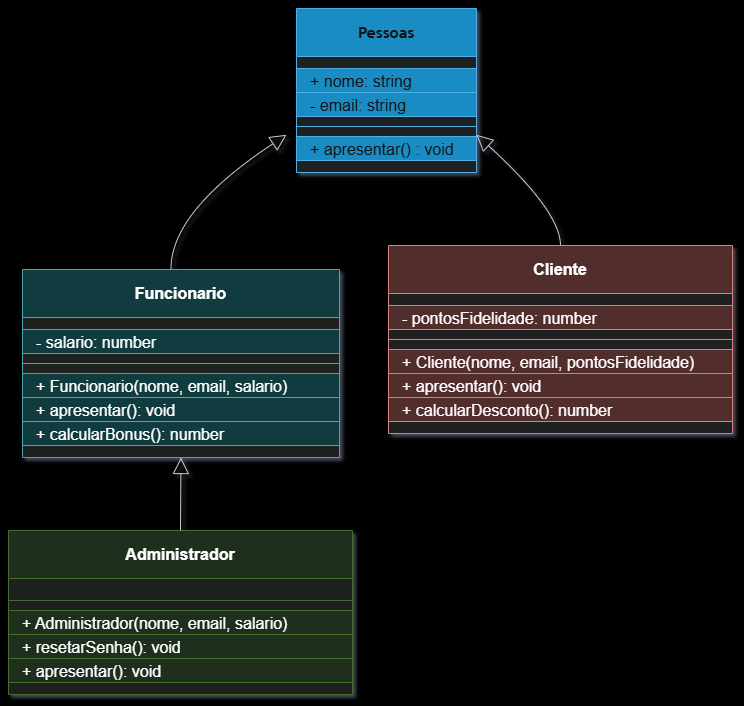

The diagram above was exported from draw.io. Its source (the exported page's mxGraphModel, read from the mxfile embedded in the PNG):
<mxGraphModel dx="1854" dy="1800" grid="1" gridSize="10" guides="1" tooltips="1" connect="1" arrows="1" fold="1" page="1" pageScale="1" pageWidth="827" pageHeight="1169" background="light-dark(#FFFFFF,#000000)" math="0" shadow="1">
  <root>
    <mxCell id="0" />
    <mxCell id="1" parent="0" />
    <UserObject label="" mermaidData="{&#10;  &quot;data&quot;: &quot;classDiagram\n  class Pessoas {\n    #nome\n    #email\n    +apresentar()\n  }\n\n  class Funcionario {\n    #salario\n    +Funcionario(nome, email, salario)\n    +apresentar()\n  }\n\n  class Cliente {\n    #pontosFidelidade\n    +Cliente(nome, email, pontosFidelidade)\n    +pontosFidelidade : int\n    +apresentar()\n    +calcularDesconto() int\n  }\n\n  class Administrador {\n    +Administrador(nome, email, salario)\n    +resetarSenha()\n    +apresentar()\n  }\n\n  Pessoas &lt;|-- Funcionario : extends\n  Pessoas &lt;|-- Cliente : extends\n  Funcionario &lt;|-- Administrador : extends&quot;,&#10;  &quot;config&quot;: null&#10;}" id="27">
      <mxCell connectable="0" parent="1" style="group;transparentBounds=1;editIcon=1;lockedGroup=0;groupPadding=10;" vertex="1">
        <mxGeometry height="182" width="486" x="-390" y="-300" as="geometry" />
      </mxCell>
    </UserObject>
    <UserObject label="&lt;b&gt;Pessoas&lt;/b&gt;" mermaidId="n:Pessoas" mermaidBaseStyle="swimlane;html=1;fontStyle=0;fontSize=16;align=center;verticalAlign=middle;horizontal=1;childLayout=stackLayout;startSize=48;horizontalStack=0;resizeParent=1;resizeParentMax=0;resizeLast=0;collapsible=0;marginTop=12;marginBottom=12;stackSpacing=0;swimlaneFillColor=light-dark(#ECECFF,#1f2020);whiteSpace=wrap;fillColor=light-dark(#ECECFF,#1f2020);strokeColor=light-dark(#9370DB,#cccccc);fontColor=light-dark(#333333,#cccccc);fontFamily=Trebuchet MS,Verdana,Arial,sans-serif;" mermaidBaseValue="&lt;b&gt;Pessoas&lt;/b&gt;" id="2">
      <mxCell parent="27" style="swimlane;html=1;fontStyle=0;fontSize=16;align=center;verticalAlign=middle;horizontal=1;childLayout=stackLayout;startSize=48;horizontalStack=0;resizeParent=1;resizeParentMax=0;resizeLast=0;collapsible=0;marginTop=12;marginBottom=12;stackSpacing=0;swimlaneFillColor=light-dark(#ECECFF,#1f2020);whiteSpace=wrap;fillColor=#1ba1e2;strokeColor=#006EAF;fontColor=#ffffff;fontFamily=Trebuchet MS,Verdana,Arial,sans-serif;" vertex="1">
        <mxGeometry height="164" width="180" x="296" y="8" as="geometry" />
      </mxCell>
    </UserObject>
    <mxCell id="3" parent="2" style="text;fontSize=16;strokeColor=#006EAF;fillColor=#1ba1e2;align=left;verticalAlign=middle;spacingLeft=12;spacingRight=12;overflow=hidden;rotatable=0;points=[[0,0.5],[1,0.5]];portConstraint=eastwest;fontFamily=Helvetica;fontColor=#ffffff;" value="+ nome: string" vertex="1">
      <mxGeometry height="24" width="180" y="60" as="geometry" />
    </mxCell>
    <mxCell id="4" parent="2" style="text;fontSize=16;strokeColor=#006EAF;fillColor=#1ba1e2;align=left;verticalAlign=middle;spacingLeft=12;spacingRight=12;overflow=hidden;rotatable=0;points=[[0,0.5],[1,0.5]];portConstraint=eastwest;fontFamily=Helvetica;fontColor=#ffffff;" value="- email: string" vertex="1">
      <mxGeometry height="24" width="180" y="84" as="geometry" />
    </mxCell>
    <mxCell id="5" parent="2" style="line;strokeWidth=1;fillColor=#1ba1e2;spacingLeft=3;spacingRight=3;rotatable=0;points=[];strokeColor=#006EAF;fontColor=#ffffff;" vertex="1">
      <mxGeometry height="20" width="180" y="108" as="geometry" />
    </mxCell>
    <mxCell id="6" parent="2" style="text;fontSize=16;strokeColor=#006EAF;fillColor=#1ba1e2;align=left;verticalAlign=middle;spacingLeft=12;spacingRight=12;overflow=hidden;rotatable=0;points=[[0,0.5],[1,0.5]];portConstraint=eastwest;fontFamily=Helvetica;fontColor=#ffffff;" value="+ apresentar() : void" vertex="1">
      <mxGeometry height="24" width="180" y="128" as="geometry" />
    </mxCell>
    <UserObject label="&lt;b&gt;&lt;font face=&quot;Helvetica&quot;&gt;Funcionario&lt;/font&gt;&lt;/b&gt;" mermaidId="n:Funcionario" mermaidBaseStyle="swimlane;html=1;fontStyle=0;fontSize=16;align=center;verticalAlign=middle;horizontal=1;childLayout=stackLayout;startSize=48;horizontalStack=0;resizeParent=1;resizeParentMax=0;resizeLast=0;collapsible=0;marginTop=12;marginBottom=12;stackSpacing=0;swimlaneFillColor=light-dark(#ECECFF,#1f2020);whiteSpace=wrap;fillColor=light-dark(#ECECFF,#1f2020);strokeColor=light-dark(#9370DB,#cccccc);fontColor=light-dark(#333333,#cccccc);fontFamily=Trebuchet MS,Verdana,Arial,sans-serif;" mermaidBaseValue="&lt;b&gt;Funcionario&lt;/b&gt;" id="7">
      <mxCell parent="27" style="swimlane;html=1;fontStyle=0;fontSize=16;align=center;verticalAlign=middle;horizontal=1;childLayout=stackLayout;startSize=48;horizontalStack=0;resizeParent=1;resizeParentMax=0;resizeLast=0;collapsible=0;marginTop=12;marginBottom=12;stackSpacing=0;swimlaneFillColor=light-dark(#ECECFF,#1f2020);whiteSpace=wrap;fillColor=#b0e3e6;strokeColor=#0e8088;fontFamily=Trebuchet MS,Verdana,Arial,sans-serif;" vertex="1">
        <mxGeometry height="188" width="317" x="22" y="269" as="geometry" />
      </mxCell>
    </UserObject>
    <mxCell id="8" parent="7" style="text;fontSize=16;strokeColor=#0e8088;fillColor=#b0e3e6;align=left;verticalAlign=middle;spacingLeft=12;spacingRight=12;overflow=hidden;rotatable=0;points=[[0,0.5],[1,0.5]];portConstraint=eastwest;fontFamily=Helvetica;" value="- salario: number" vertex="1">
      <mxGeometry height="24" width="317" y="60" as="geometry" />
    </mxCell>
    <mxCell id="9" parent="7" style="line;strokeWidth=1;fillColor=#b0e3e6;spacingLeft=3;spacingRight=3;rotatable=0;points=[];strokeColor=#0e8088;" vertex="1">
      <mxGeometry height="20" width="317" y="84" as="geometry" />
    </mxCell>
    <mxCell id="10" parent="7" style="text;fontSize=16;strokeColor=#0e8088;fillColor=#b0e3e6;align=left;verticalAlign=middle;spacingLeft=12;spacingRight=12;overflow=hidden;rotatable=0;points=[[0,0.5],[1,0.5]];portConstraint=eastwest;fontFamily=Helvetica;" value="+ Funcionario(nome, email, salario)" vertex="1">
      <mxGeometry height="24" width="317" y="104" as="geometry" />
    </mxCell>
    <mxCell id="11" parent="7" style="text;fontSize=16;strokeColor=#0e8088;fillColor=#b0e3e6;align=left;verticalAlign=middle;spacingLeft=12;spacingRight=12;overflow=hidden;rotatable=0;points=[[0,0.5],[1,0.5]];portConstraint=eastwest;fontFamily=Helvetica;" value="+ apresentar(): void" vertex="1">
      <mxGeometry height="24" width="317" y="128" as="geometry" />
    </mxCell>
    <mxCell id="w6cAa3fz2j-fNUyhIyMi-54" parent="7" style="text;fontSize=16;strokeColor=#0e8088;fillColor=#b0e3e6;align=left;verticalAlign=middle;spacingLeft=12;spacingRight=12;overflow=hidden;rotatable=0;points=[[0,0.5],[1,0.5]];portConstraint=eastwest;fontFamily=Helvetica;" value="+ calcularBonus(): number" vertex="1">
      <mxGeometry height="24" width="317" y="152" as="geometry" />
    </mxCell>
    <UserObject label="&lt;b&gt;&lt;font face=&quot;Helvetica&quot;&gt;Cliente&lt;/font&gt;&lt;/b&gt;" mermaidId="n:Cliente" mermaidBaseStyle="swimlane;html=1;fontStyle=0;fontSize=16;align=center;verticalAlign=middle;horizontal=1;childLayout=stackLayout;startSize=48;horizontalStack=0;resizeParent=1;resizeParentMax=0;resizeLast=0;collapsible=0;marginTop=12;marginBottom=12;stackSpacing=0;swimlaneFillColor=light-dark(#ECECFF,#1f2020);whiteSpace=wrap;fillColor=light-dark(#ECECFF,#1f2020);strokeColor=light-dark(#9370DB,#cccccc);fontColor=light-dark(#333333,#cccccc);fontFamily=Trebuchet MS,Verdana,Arial,sans-serif;" mermaidBaseValue="&lt;b&gt;Cliente&lt;/b&gt;" id="12">
      <mxCell parent="27" style="swimlane;html=1;fontStyle=0;fontSize=16;align=center;verticalAlign=middle;horizontal=1;childLayout=stackLayout;startSize=48;horizontalStack=0;resizeParent=1;resizeParentMax=0;resizeLast=0;collapsible=0;marginTop=12;marginBottom=12;stackSpacing=0;swimlaneFillColor=light-dark(#ECECFF,#1f2020);whiteSpace=wrap;fillColor=#f8cecc;strokeColor=#b85450;fontFamily=Trebuchet MS,Verdana,Arial,sans-serif;" vertex="1">
        <mxGeometry height="188" width="344" x="388" y="245" as="geometry" />
      </mxCell>
    </UserObject>
    <mxCell id="13" parent="12" style="text;fontSize=16;strokeColor=#b85450;fillColor=#f8cecc;align=left;verticalAlign=middle;spacingLeft=12;spacingRight=12;overflow=hidden;rotatable=0;points=[[0,0.5],[1,0.5]];portConstraint=eastwest;fontFamily=Helvetica;" value="- pontosFidelidade: number" vertex="1">
      <mxGeometry height="24" width="344" y="60" as="geometry" />
    </mxCell>
    <mxCell id="15" parent="12" style="line;strokeWidth=1;fillColor=#f8cecc;spacingLeft=3;spacingRight=3;rotatable=0;points=[];strokeColor=#b85450;" vertex="1">
      <mxGeometry height="20" width="344" y="84" as="geometry" />
    </mxCell>
    <mxCell id="16" parent="12" style="text;fontSize=16;strokeColor=#b85450;fillColor=#f8cecc;align=left;verticalAlign=middle;spacingLeft=12;spacingRight=12;overflow=hidden;rotatable=0;points=[[0,0.5],[1,0.5]];portConstraint=eastwest;fontFamily=Helvetica;" value="+ Cliente(nome, email, pontosFidelidade)" vertex="1">
      <mxGeometry height="24" width="344" y="104" as="geometry" />
    </mxCell>
    <mxCell id="17" parent="12" style="text;fontSize=16;strokeColor=#b85450;fillColor=#f8cecc;align=left;verticalAlign=middle;spacingLeft=12;spacingRight=12;overflow=hidden;rotatable=0;points=[[0,0.5],[1,0.5]];portConstraint=eastwest;fontFamily=Helvetica;" value="+ apresentar(): void" vertex="1">
      <mxGeometry height="24" width="344" y="128" as="geometry" />
    </mxCell>
    <mxCell id="18" parent="12" style="text;fontSize=16;strokeColor=#b85450;fillColor=#f8cecc;align=left;verticalAlign=middle;spacingLeft=12;spacingRight=12;overflow=hidden;rotatable=0;points=[[0,0.5],[1,0.5]];portConstraint=eastwest;fontFamily=Helvetica;" value="+ calcularDesconto(): number" vertex="1">
      <mxGeometry height="24" width="344" y="152" as="geometry" />
    </mxCell>
    <UserObject label="&lt;b&gt;&lt;font face=&quot;Helvetica&quot;&gt;Administrador&lt;/font&gt;&lt;/b&gt;" mermaidId="n:Administrador" mermaidBaseStyle="swimlane;html=1;fontStyle=0;fontSize=16;align=center;verticalAlign=middle;horizontal=1;childLayout=stackLayout;startSize=48;horizontalStack=0;resizeParent=1;resizeParentMax=0;resizeLast=0;collapsible=0;marginTop=12;marginBottom=12;stackSpacing=0;swimlaneFillColor=light-dark(#ECECFF,#1f2020);whiteSpace=wrap;fillColor=light-dark(#ECECFF,#1f2020);strokeColor=light-dark(#9370DB,#cccccc);fontColor=light-dark(#333333,#cccccc);fontFamily=Trebuchet MS,Verdana,Arial,sans-serif;" mermaidBaseValue="&lt;b&gt;Administrador&lt;/b&gt;" id="19">
      <mxCell parent="27" style="swimlane;html=1;fontStyle=0;fontSize=16;align=center;verticalAlign=middle;horizontal=1;childLayout=stackLayout;startSize=48;horizontalStack=0;resizeParent=1;resizeParentMax=0;resizeLast=0;collapsible=0;marginTop=12;marginBottom=12;stackSpacing=0;swimlaneFillColor=light-dark(#ECECFF,#1f2020);whiteSpace=wrap;fillColor=#d5e8d4;strokeColor=#82b366;fontFamily=Trebuchet MS,Verdana,Arial,sans-serif;" vertex="1">
        <mxGeometry height="164" width="344" x="8" y="530" as="geometry" />
      </mxCell>
    </UserObject>
    <mxCell id="20" parent="19" style="line;strokeWidth=1;fillColor=#d5e8d4;spacingLeft=3;spacingRight=3;rotatable=0;points=[];strokeColor=#82b366;" vertex="1">
      <mxGeometry height="20" width="344" y="60" as="geometry" />
    </mxCell>
    <mxCell id="21" parent="19" style="text;fontSize=16;strokeColor=#82b366;fillColor=#d5e8d4;align=left;verticalAlign=middle;spacingLeft=12;spacingRight=12;overflow=hidden;rotatable=0;points=[[0,0.5],[1,0.5]];portConstraint=eastwest;fontFamily=Helvetica;" value="+ Administrador(nome, email, salario)" vertex="1">
      <mxGeometry height="24" width="344" y="80" as="geometry" />
    </mxCell>
    <mxCell id="22" parent="19" style="text;fontSize=16;strokeColor=#82b366;fillColor=#d5e8d4;align=left;verticalAlign=middle;spacingLeft=12;spacingRight=12;overflow=hidden;rotatable=0;points=[[0,0.5],[1,0.5]];portConstraint=eastwest;fontFamily=Helvetica;" value="+ resetarSenha(): void" vertex="1">
      <mxGeometry height="24" width="344" y="104" as="geometry" />
    </mxCell>
    <mxCell id="23" parent="19" style="text;fontSize=16;strokeColor=#82b366;fillColor=#d5e8d4;align=left;verticalAlign=middle;spacingLeft=12;spacingRight=12;overflow=hidden;rotatable=0;points=[[0,0.5],[1,0.5]];portConstraint=eastwest;fontFamily=Helvetica;" value="+ apresentar(): void" vertex="1">
      <mxGeometry height="24" width="344" y="128" as="geometry" />
    </mxCell>
    <UserObject label="" mermaidId="e:Pessoas-&gt;Funcionario#0" mermaidBaseStyle="curved=1;startArrow=block;startSize=14;startFill=0;endArrow=none;strokeColor=light-dark(#333333,#cccccc);html=1;fontSize=16;labelBackgroundColor=light-dark(#ECECFF,#1f2020);fontFamily=Trebuchet MS,Verdana,Arial,sans-serif;fontColor=light-dark(#333333,#cccccc);exitX=0;exitY=0.77;entryX=0.5;entryY=0;" mermaidBaseValue="extends" id="24">
      <mxCell edge="1" parent="27" style="curved=1;startArrow=block;startSize=14;startFill=0;endArrow=none;strokeColor=light-dark(#333333,#cccccc);html=1;fontSize=16;labelBackgroundColor=light-dark(#ECECFF,#1f2020);fontFamily=Trebuchet MS,Verdana,Arial,sans-serif;fontColor=light-dark(#333333,#cccccc);exitX=0;exitY=0.77;entryX=0.5;entryY=0;">
        <mxGeometry relative="1" x="0.4114" y="-372" as="geometry">
          <mxPoint x="32" y="-154" as="offset" />
          <Array as="points">
            <mxPoint x="170" y="211" />
          </Array>
          <mxPoint x="286" y="134.27999999999997" as="sourcePoint" />
          <mxPoint x="170.5" y="269" as="targetPoint" />
        </mxGeometry>
      </mxCell>
    </UserObject>
    <UserObject label="" mermaidId="e:Pessoas-&gt;Cliente#0" mermaidBaseStyle="curved=1;startArrow=block;startSize=14;startFill=0;endArrow=none;strokeColor=light-dark(#333333,#cccccc);html=1;fontSize=16;labelBackgroundColor=light-dark(#ECECFF,#1f2020);fontFamily=Trebuchet MS,Verdana,Arial,sans-serif;fontColor=light-dark(#333333,#cccccc);exitX=1;exitY=0.77;entryX=0.5;entryY=0;" mermaidBaseValue="extends" id="25">
      <mxCell edge="1" parent="27" source="2" style="curved=1;startArrow=block;startSize=14;startFill=0;endArrow=none;strokeColor=light-dark(#333333,#cccccc);html=1;fontSize=16;labelBackgroundColor=light-dark(#ECECFF,#1f2020);fontFamily=Trebuchet MS,Verdana,Arial,sans-serif;fontColor=light-dark(#333333,#cccccc);exitX=1;exitY=0.77;entryX=0.5;entryY=0;" target="12">
        <mxGeometry relative="1" x="0.6071" y="1003" as="geometry">
          <mxPoint x="-53" y="-321" as="offset" />
          <Array as="points">
            <mxPoint x="560" y="211" />
          </Array>
        </mxGeometry>
      </mxCell>
    </UserObject>
    <UserObject label="" mermaidId="e:Funcionario-&gt;Administrador#0" mermaidBaseStyle="curved=1;startArrow=block;startSize=14;startFill=0;endArrow=none;strokeColor=light-dark(#333333,#cccccc);html=1;fontSize=16;labelBackgroundColor=light-dark(#ECECFF,#1f2020);fontFamily=Trebuchet MS,Verdana,Arial,sans-serif;fontColor=light-dark(#333333,#cccccc);exitX=0.5;exitY=1;entryX=0.5;entryY=0;" mermaidBaseValue="extends" id="26">
      <mxCell edge="1" parent="27" source="7" style="curved=1;startArrow=block;startSize=14;startFill=0;endArrow=none;strokeColor=light-dark(#333333,#cccccc);html=1;fontSize=16;labelBackgroundColor=light-dark(#ECECFF,#1f2020);fontFamily=Trebuchet MS,Verdana,Arial,sans-serif;fontColor=light-dark(#333333,#cccccc);exitX=0.5;exitY=1;entryX=0.5;entryY=0;" target="19">
        <mxGeometry relative="1" as="geometry">
          <Array as="points" />
        </mxGeometry>
      </mxCell>
    </UserObject>
  </root>
</mxGraphModel>